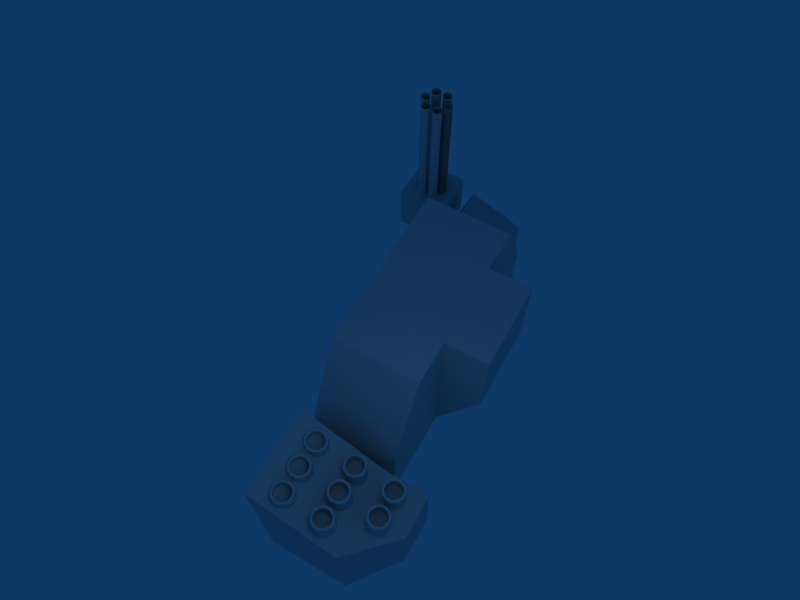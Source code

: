 # Source: MissileMech.blend  (saved by Blender 2.48.1; exported with 4.5.12 LTS)
import bpy
from mathutils import Matrix  # noqa: F401  (used for matrix-valued properties, if any)

bpy.ops.wm.read_factory_settings(use_empty=True)
scene = bpy.context.scene
scene.name = 'Scene'

# ---- collections
col_collection_1 = bpy.data.collections.new('Collection 1'); scene.collection.children.link(col_collection_1)

# ---- materials (node trees are filled in below, after node groups)
mat_material = bpy.data.materials.new('Material')
mat_material.alpha_threshold = 0.0
mat_material.roughness = 0.5
mat_material.line_color = (0.0, 0.0, 0.0, 1.0)

# ---- material node trees

# ---- world
world_world = bpy.data.worlds.new('World'); scene.world = world_world
world_world.color = (0.05656, 0.2208, 0.4)
world_world.use_sun_shadow = False
world_world.sun_shadow_jitter_overblur = 0.0
world_world.cycles.sampling_method = 'MANUAL'
world_world.cycles.sample_map_resolution = 256

# ---- cameras
cam_camera = bpy.data.cameras.new('Camera')
cam_camera.passepartout_alpha = 0.2
cam_camera.clip_end = 100.0
cam_camera.lens = 35.0
cam_camera.ortho_scale = 7.314
cam_camera.show_passepartout = False
cam_camera.show_safe_areas = True
cam_camera.dof.focus_distance = 0.0
cam_camera.dof.aperture_fstop = 128.0

# ---- lights
light_spot = bpy.data.lights.new('Spot', 'POINT')
light_spot.transmission_factor = 0.0
light_spot.cutoff_distance = 30.0
light_spot.energy = 100.0
light_spot.shadow_buffer_clip_start = 1.001
light_spot.shadow_soft_size = 1.0
light_spot.shadow_maximum_resolution = 0.006
light_spot.use_absolute_resolution = True
light_spot.cycles.use_multiple_importance_sampling = False

# ---- meshes
me_minigunbarrel = bpy.data.meshes.new('MinigunBarrel')
me_minigunbarrel.from_pydata([(0.07885, 0.3265, -1.935), (0.1115, 0.2477, -1.935), (0.07885, 0.1688, -1.935), (1.097e-05, 0.1362, -1.935), (-0.07883, 0.1688, -1.935), (-0.1115, 0.2477, -1.935), (-0.07883, 0.3265, -1.935), (1.097e-05, 0.3592, -1.935), (0.07885, 0.3265, 1.935), (0.1115, 0.2477, 1.935), (0.07885, 0.1688, 1.935), (1.097e-05, 0.1362, 1.935), (-0.07883, 0.1688, 1.935), (-0.1115, 0.2477, 1.935), (-0.07883, 0.3265, 1.935), (1.097e-05, 0.3592, 1.935), (0.3468, 0.1589, 1.935), (0.2791, 0.2109, 1.935), (0.1945, 0.1997, 1.935), (0.1425, 0.132, 1.935), (0.1537, 0.04744, 1.935), (0.2214, -0.004506, 1.935), (0.306, 0.006632, 1.935), (0.3579, 0.07433, 1.935), (0.3468, 0.1589, -1.935), (0.2791, 0.2109, -1.935), (0.1945, 0.1997, -1.935), (0.1425, 0.132, -1.935), (0.1537, 0.04744, -1.935), (0.2214, -0.004506, -1.935), (0.306, 0.006632, -1.935), (0.3579, 0.07433, -1.935), (0.2791, -0.2934, -1.935), (0.1945, -0.2823, -1.935), (0.1425, -0.2146, -1.935), (0.1537, -0.13, -1.935), (0.2214, -0.07805, -1.935), (0.306, -0.08919, -1.935), (0.3579, -0.1569, -1.935), (0.3468, -0.2415, -1.935), (0.2791, -0.2934, 1.935), (0.1945, -0.2823, 1.935), (0.1425, -0.2146, 1.935), (0.1537, -0.13, 1.935), (0.2214, -0.07805, 1.935), (0.306, -0.08919, 1.935), (0.3579, -0.1569, 1.935), (0.3468, -0.2415, 1.935), (1.097e-05, -0.4417, 1.935), (0.07885, -0.409, 1.935), (0.1115, -0.3302, 1.935), (0.07885, -0.2514, 1.935), (1.097e-05, -0.2187, 1.935), (-0.07883, -0.2514, 1.935), (-0.1115, -0.3302, 1.935), (-0.07883, -0.409, 1.935), (1.097e-05, -0.4417, -1.935), (0.07885, -0.409, -1.935), (0.1115, -0.3302, -1.935), (0.07885, -0.2514, -1.935), (1.097e-05, -0.2187, -1.935), (-0.07883, -0.2514, -1.935), (-0.1115, -0.3302, -1.935), (-0.07883, -0.409, -1.935), (-0.3579, -0.1569, -1.935), (-0.306, -0.08919, -1.935), (-0.2214, -0.07805, -1.935), (-0.1537, -0.13, -1.935), (-0.1425, -0.2146, -1.935), (-0.1945, -0.2823, -1.935), (-0.2791, -0.2934, -1.935), (-0.3468, -0.2415, -1.935), (-0.3579, -0.1569, 1.935), (-0.306, -0.08919, 1.935), (-0.2214, -0.07805, 1.935), (-0.1537, -0.13, 1.935), (-0.1425, -0.2146, 1.935), (-0.1945, -0.2823, 1.935), (-0.2791, -0.2934, 1.935), (-0.3468, -0.2415, 1.935), (-0.3468, 0.1589, 1.935), (-0.3579, 0.07433, 1.935), (-0.306, 0.006632, 1.935), (-0.2214, -0.004506, 1.935), (-0.1537, 0.04744, 1.935), (-0.1425, 0.132, 1.935), (-0.1945, 0.1997, 1.935), (-0.2791, 0.2109, 1.935), (-0.3468, 0.1589, -1.935), (-0.3579, 0.07433, -1.935), (-0.306, 0.006632, -1.935), (-0.2214, -0.004506, -1.935), (-0.1537, 0.04744, -1.935), (-0.1425, 0.132, -1.935), (-0.1945, 0.1997, -1.935), (-0.2791, 0.2109, -1.935), (0.07885, 0.3265, -1.935), (0.1115, 0.2477, -1.935), (0.07885, 0.1688, -1.935), (1.097e-05, 0.1362, -1.935), (-0.07883, 0.1688, -1.935), (-0.1115, 0.2477, -1.935), (-0.07883, 0.3265, -1.935), (1.097e-05, 0.3592, -1.935), (0.07885, 0.3265, 1.935), (0.1115, 0.2477, 1.935), (0.07885, 0.1688, 1.935), (1.097e-05, 0.1362, 1.935), (-0.07883, 0.1688, 1.935), (-0.1115, 0.2477, 1.935), (-0.07883, 0.3265, 1.935), (1.097e-05, 0.3592, 1.935)], [], [(0, 8, 9, 1), (1, 9, 10, 2), (2, 10, 11, 3), (3, 11, 12, 4), (4, 12, 13, 5), (5, 13, 14, 6), (6, 14, 15, 7), (8, 0, 7, 15), (23, 31, 24, 16), (25, 17, 16, 24), (26, 18, 17, 25), (27, 19, 18, 26), (28, 20, 19, 27), (29, 21, 20, 28), (30, 22, 21, 29), (31, 23, 22, 30), (32, 40, 41, 33), (33, 41, 42, 34), (34, 42, 43, 35), (35, 43, 44, 36), (36, 44, 45, 37), (37, 45, 46, 38), (38, 46, 47, 39), (40, 32, 39, 47), (55, 63, 56, 48), (57, 49, 48, 56), (58, 50, 49, 57), (59, 51, 50, 58), (60, 52, 51, 59), (61, 53, 52, 60), (62, 54, 53, 61), (63, 55, 54, 62), (64, 72, 73, 65), (65, 73, 74, 66), (66, 74, 75, 67), (67, 75, 76, 68), (68, 76, 77, 69), (69, 77, 78, 70), (70, 78, 79, 71), (72, 64, 71, 79), (87, 95, 88, 80), (89, 81, 80, 88), (90, 82, 81, 89), (91, 83, 82, 90), (92, 84, 83, 91), (93, 85, 84, 92), (94, 86, 85, 93), (95, 87, 86, 94), (96, 104, 105, 97), (97, 105, 106, 98), (98, 106, 107, 99), (99, 107, 108, 100), (100, 108, 109, 101), (101, 109, 110, 102), (102, 110, 111, 103), (104, 96, 103, 111)])
me_minigunbarrel.use_remesh_preserve_volume = False
me_minigunbarrel.use_remesh_preserve_attributes = False
me_minigunbarrel.use_mirror_vertex_groups = False
me_minigunbarrel.update()
me_minigunhrot = bpy.data.meshes.new('MinigunHRot')
me_minigunhrot.from_pydata([(1.0, 1.0, -1.0), (1.0, -1.0, -1.0), (-1.0, -1.0, -1.0), (-1.0, 1.0, -1.0), (1.0, 1.0, 1.0), (1.0, -1.0, 1.0), (-1.0, -1.0, 1.0), (-1.0, 1.0, 1.0)], [], [(0, 1, 2, 3), (4, 7, 6, 5), (0, 4, 5, 1), (1, 5, 6, 2), (2, 6, 7, 3), (4, 0, 3, 7)])
me_minigunhrot.use_remesh_preserve_volume = False
me_minigunhrot.use_remesh_preserve_attributes = False
me_minigunhrot.use_mirror_vertex_groups = False
me_minigunhrot.update()
me_vtohjoint = bpy.data.meshes.new('VtoHJoint')
me_vtohjoint.from_pydata([(1.0, 0.5, -0.5), (1.0, -1.0, -1.0), (0.1, -1.0, -1.0), (0.5, 0.5, -0.5), (1.0, 0.5, 0.5), (1.0, -1.0, 0.5), (0.1, -1.0, 0.5), (0.5, 0.5, 0.5), (0.3, -0.25, -1.25), (1.0, -0.25, -1.25), (0.4121, -1.2, -0.1122), (0.6879, -1.2, -0.1122), (0.4121, -1.2, -0.3878), (0.6879, -1.2, -0.3878), (0.3358, -1.2, -0.25), (0.7642, -1.2, -0.25), (0.55, -1.2, -0.03595), (0.55, -1.2, -0.4641), (0.55, -1.7, -0.25), (0.55, -1.7, -0.4641), (0.55, -1.7, -0.03595), (0.7642, -1.7, -0.25), (0.3358, -1.7, -0.25), (0.6879, -1.7, -0.3878), (0.4121, -1.7, -0.3878), (0.6879, -1.7, -0.1122), (0.4121, -1.7, -0.1122)], [], [(4, 7, 6, 5), (4, 0, 3, 7), (2, 8, 1), (3, 0, 8), (8, 6, 7), (3, 8, 7), (8, 2, 6), (9, 4, 5), (1, 9, 5), (9, 0, 4), (0, 9, 8), (9, 1, 8), (14, 6, 2), (12, 14, 2), (14, 10, 6), (15, 1, 5), (11, 15, 5), (15, 13, 1), (16, 5, 6), (10, 16, 6), (16, 11, 5), (17, 2, 1), (13, 17, 1), (17, 12, 2), (17, 13, 23, 19), (12, 17, 19, 24), (16, 10, 26, 20), (11, 16, 20, 25), (13, 15, 21, 23), (15, 11, 25, 21), (10, 14, 22, 26), (14, 12, 24, 22), (21, 25, 20, 18), (23, 21, 18, 19), (18, 20, 26, 22), (19, 18, 22, 24)])
me_vtohjoint.use_remesh_preserve_volume = False
me_vtohjoint.use_remesh_preserve_attributes = False
me_vtohjoint.use_mirror_vertex_groups = False
me_vtohjoint.update()
me_missilerack = bpy.data.meshes.new('MissileRack')
me_missilerack.from_pydata([(1.0, 1.0, -2.0), (1.0, -1.0, -2.0), (-1.0, -1.0, -2.0), (-1.0, 1.0, -2.0), (1.0, 1.0, 1.0), (1.0, -1.0, 2.0), (-1.0, -1.0, 2.0), (-1.0, 1.0, 1.025), (-1.0, 2.0, 1.0), (4.768e-07, 2.0, 1.0), (-1.0, 2.0, -1.0), (0.0, 2.0, -1.0), (0.1768, 1.577, 0.5247), (0.2415, 1.465, 0.5247), (0.2415, 1.335, 0.5247), (0.1768, 1.223, 0.5247), (0.06471, 1.159, 0.5247), (-0.0647, 1.159, 0.5247), (-0.1768, 1.223, 0.5247), (-0.2415, 1.335, 0.5247), (-0.2415, 1.465, 0.5247), (-0.1768, 1.577, 0.5247), (-0.0647, 1.641, 0.5247), (0.0647, 1.641, 0.5247), (0.1768, 1.577, 1.525), (0.2415, 1.465, 1.525), (0.2415, 1.335, 1.525), (0.1768, 1.223, 1.525), (0.06471, 1.159, 1.525), (-0.0647, 1.159, 1.525), (-0.1768, 1.223, 1.525), (-0.2415, 1.335, 1.525), (-0.2415, 1.465, 1.525), (-0.1768, 1.577, 1.525), (-0.06471, 1.641, 1.525), (0.0647, 1.641, 1.525), (0.1407, 1.541, 1.525), (0.1922, 1.451, 1.525), (0.1922, 1.349, 1.525), (0.1407, 1.259, 1.525), (0.05149, 1.208, 1.525), (-0.05149, 1.208, 1.525), (-0.1407, 1.259, 1.525), (-0.1922, 1.349, 1.525), (-0.1922, 1.451, 1.525), (-0.1407, 1.541, 1.525), (-0.05149, 1.592, 1.525), (0.05149, 1.592, 1.525), (0.1922, 1.451, 1.233), (0.1407, 1.541, 1.233), (0.1922, 1.349, 1.233), (0.1407, 1.259, 1.233), (0.05149, 1.208, 1.233), (-0.05149, 1.208, 1.233), (-0.1407, 1.259, 1.233), (-0.1922, 1.349, 1.233), (-0.1922, 1.451, 1.233), (-0.1407, 1.541, 1.233), (-0.05149, 1.592, 1.233), (0.05149, 1.592, 1.233), (-0.5485, 1.592, 1.233), (-0.6515, 1.592, 1.233), (-0.7407, 1.541, 1.233), (-0.7922, 1.451, 1.233), (-0.7922, 1.349, 1.233), (-0.7407, 1.259, 1.233), (-0.6515, 1.208, 1.233), (-0.5485, 1.208, 1.233), (-0.4593, 1.259, 1.233), (-0.4078, 1.349, 1.233), (-0.4593, 1.541, 1.233), (-0.4078, 1.451, 1.233), (-0.5485, 1.592, 1.525), (-0.6515, 1.592, 1.525), (-0.7407, 1.541, 1.525), (-0.7922, 1.451, 1.525), (-0.7922, 1.349, 1.525), (-0.7407, 1.259, 1.525), (-0.6515, 1.208, 1.525), (-0.5485, 1.208, 1.525), (-0.4593, 1.259, 1.525), (-0.4078, 1.349, 1.525), (-0.4078, 1.451, 1.525), (-0.4593, 1.541, 1.525), (-0.5353, 1.641, 1.525), (-0.6647, 1.641, 1.525), (-0.7768, 1.577, 1.525), (-0.8415, 1.465, 1.525), (-0.8415, 1.335, 1.525), (-0.7768, 1.223, 1.525), (-0.6647, 1.159, 1.525), (-0.5353, 1.159, 1.525), (-0.4232, 1.223, 1.525), (-0.3585, 1.335, 1.525), (-0.3585, 1.465, 1.525), (-0.4232, 1.577, 1.525), (-0.5353, 1.641, 0.5247), (-0.6647, 1.641, 0.5247), (-0.7768, 1.577, 0.5247), (-0.8415, 1.465, 0.5247), (-0.8415, 1.335, 0.5247), (-0.7768, 1.223, 0.5247), (-0.6647, 1.159, 0.5247), (-0.5353, 1.159, 0.5247), (-0.4232, 1.223, 0.5247), (-0.3585, 1.335, 0.5247), (-0.3585, 1.465, 0.5247), (-0.4232, 1.577, 0.5247), (-0.4232, 0.6768, 0.7229), (-0.3585, 0.5647, 0.7229), (-0.3585, 0.4353, 0.7229), (-0.4232, 0.3232, 0.7229), (-0.5353, 0.2585, 0.7229), (-0.6647, 0.2585, 0.7229), (-0.7768, 0.3232, 0.7229), (-0.8415, 0.4353, 0.7229), (-0.8415, 0.5647, 0.7229), (-0.7768, 0.6768, 0.7229), (-0.6647, 0.7415, 0.7229), (-0.5353, 0.7415, 0.7229), (-0.4232, 0.6768, 1.723), (-0.3585, 0.5647, 1.723), (-0.3585, 0.4353, 1.723), (-0.4232, 0.3232, 1.723), (-0.5353, 0.2585, 1.723), (-0.6647, 0.2585, 1.723), (-0.7768, 0.3232, 1.723), (-0.8415, 0.4353, 1.723), (-0.8415, 0.5647, 1.723), (-0.7768, 0.6768, 1.723), (-0.6647, 0.7415, 1.723), (-0.5353, 0.7415, 1.723), (-0.4593, 0.6407, 1.723), (-0.4078, 0.5515, 1.723), (-0.4078, 0.4485, 1.723), (-0.4593, 0.3593, 1.723), (-0.5485, 0.3078, 1.723), (-0.6515, 0.3078, 1.723), (-0.7407, 0.3593, 1.723), (-0.7922, 0.4485, 1.723), (-0.7922, 0.5515, 1.723), (-0.7407, 0.6407, 1.723), (-0.6515, 0.6922, 1.723), (-0.5485, 0.6922, 1.723), (-0.4078, 0.5515, 1.431), (-0.4593, 0.6407, 1.431), (-0.4078, 0.4485, 1.431), (-0.4593, 0.3593, 1.431), (-0.5485, 0.3078, 1.431), (-0.6515, 0.3078, 1.431), (-0.7407, 0.3593, 1.431), (-0.7922, 0.4485, 1.431), (-0.7922, 0.5515, 1.431), (-0.7407, 0.6407, 1.431), (-0.6515, 0.6922, 1.431), (-0.5485, 0.6922, 1.431), (0.05149, 0.6922, 1.431), (-0.05149, 0.6922, 1.431), (-0.1407, 0.6407, 1.431), (-0.1922, 0.5515, 1.431), (-0.1922, 0.4485, 1.431), (-0.1407, 0.3593, 1.431), (-0.05149, 0.3078, 1.431), (0.05149, 0.3078, 1.431), (0.1407, 0.3593, 1.431), (0.1922, 0.4485, 1.431), (0.1407, 0.6407, 1.431), (0.1922, 0.5515, 1.431), (0.05149, 0.6922, 1.723), (-0.05149, 0.6922, 1.723), (-0.1407, 0.6407, 1.723), (-0.1922, 0.5515, 1.723), (-0.1922, 0.4485, 1.723), (-0.1407, 0.3593, 1.723), (-0.05149, 0.3078, 1.723), (0.05149, 0.3078, 1.723), (0.1407, 0.3593, 1.723), (0.1922, 0.4485, 1.723), (0.1922, 0.5515, 1.723), (0.1407, 0.6407, 1.723), (0.0647, 0.7415, 1.723), (-0.06471, 0.7415, 1.723), (-0.1768, 0.6768, 1.723), (-0.2415, 0.5647, 1.723), (-0.2415, 0.4353, 1.723), (-0.1768, 0.3232, 1.723), (-0.0647, 0.2585, 1.723), (0.06471, 0.2585, 1.723), (0.1768, 0.3232, 1.723), (0.2415, 0.4353, 1.723), (0.2415, 0.5647, 1.723), (0.1768, 0.6768, 1.723), (0.0647, 0.7415, 0.7229), (-0.0647, 0.7415, 0.7229), (-0.1768, 0.6768, 0.7229), (-0.2415, 0.5647, 0.7229), (-0.2415, 0.4353, 0.7229), (-0.1768, 0.3232, 0.7229), (-0.0647, 0.2585, 0.7229), (0.0647, 0.2585, 0.7229), (0.1768, 0.3232, 0.7229), (0.2415, 0.4353, 0.7229), (0.2415, 0.5647, 0.7229), (0.1768, 0.6768, 0.7229), (0.7768, 0.6768, 0.7229), (0.8415, 0.5647, 0.7229), (0.8415, 0.4353, 0.7229), (0.7768, 0.3232, 0.7229), (0.6647, 0.2585, 0.7229), (0.5353, 0.2585, 0.7229), (0.4232, 0.3232, 0.7229), (0.3585, 0.4353, 0.7229), (0.3585, 0.5647, 0.7229), (0.4232, 0.6768, 0.7229), (0.5353, 0.7415, 0.7229), (0.6647, 0.7415, 0.7229), (0.7768, 0.6768, 1.723), (0.8415, 0.5647, 1.723), (0.8415, 0.4353, 1.723), (0.7768, 0.3232, 1.723), (0.6647, 0.2585, 1.723), (0.5353, 0.2585, 1.723), (0.4232, 0.3232, 1.723), (0.3585, 0.4353, 1.723), (0.3585, 0.5647, 1.723), (0.4232, 0.6768, 1.723), (0.5353, 0.7415, 1.723), (0.6647, 0.7415, 1.723), (0.7407, 0.6407, 1.723), (0.7922, 0.5515, 1.723), (0.7922, 0.4485, 1.723), (0.7407, 0.3593, 1.723), (0.6515, 0.3078, 1.723), (0.5485, 0.3078, 1.723), (0.4593, 0.3593, 1.723), (0.4078, 0.4485, 1.723), (0.4078, 0.5515, 1.723), (0.4593, 0.6407, 1.723), (0.5485, 0.6922, 1.723), (0.6515, 0.6922, 1.723), (0.7922, 0.5515, 1.431), (0.7407, 0.6407, 1.431), (0.7922, 0.4485, 1.431), (0.7407, 0.3593, 1.431), (0.6515, 0.3078, 1.431), (0.5485, 0.3078, 1.431), (0.4593, 0.3593, 1.431), (0.4078, 0.4485, 1.431), (0.4078, 0.5515, 1.431), (0.4593, 0.6407, 1.431), (0.5485, 0.6922, 1.431), (0.6515, 0.6922, 1.431), (0.6515, -0.2078, 1.631), (0.5485, -0.2078, 1.631), (0.4593, -0.2593, 1.631), (0.4078, -0.3485, 1.631), (0.4078, -0.4515, 1.631), (0.4593, -0.5407, 1.631), (0.5485, -0.5922, 1.631), (0.6515, -0.5922, 1.631), (0.7407, -0.5407, 1.631), (0.7922, -0.4515, 1.631), (0.7407, -0.2593, 1.631), (0.7922, -0.3485, 1.631), (0.6515, -0.2078, 1.923), (0.5485, -0.2078, 1.923), (0.4593, -0.2593, 1.923), (0.4078, -0.3485, 1.923), (0.4078, -0.4515, 1.923), (0.4593, -0.5407, 1.923), (0.5485, -0.5922, 1.923), (0.6515, -0.5922, 1.923), (0.7407, -0.5407, 1.923), (0.7922, -0.4515, 1.923), (0.7922, -0.3485, 1.923), (0.7407, -0.2593, 1.923), (0.6647, -0.1585, 1.923), (0.5353, -0.1585, 1.923), (0.4232, -0.2232, 1.923), (0.3585, -0.3353, 1.923), (0.3585, -0.4647, 1.923), (0.4232, -0.5768, 1.923), (0.5353, -0.6415, 1.923), (0.6647, -0.6415, 1.923), (0.7768, -0.5768, 1.923), (0.8415, -0.4647, 1.923), (0.8415, -0.3353, 1.923), (0.7768, -0.2232, 1.923), (0.6647, -0.1585, 0.9229), (0.5353, -0.1585, 0.9229), (0.4232, -0.2232, 0.9229), (0.3585, -0.3353, 0.9229), (0.3585, -0.4647, 0.9229), (0.4232, -0.5768, 0.9229), (0.5353, -0.6415, 0.9229), (0.6647, -0.6415, 0.9229), (0.7768, -0.5768, 0.9229), (0.8415, -0.4647, 0.9229), (0.8415, -0.3353, 0.9229), (0.7768, -0.2232, 0.9229), (0.1768, -0.2232, 0.9229), (0.2415, -0.3353, 0.9229), (0.2415, -0.4647, 0.9229), (0.1768, -0.5768, 0.9229), (0.0647, -0.6415, 0.9229), (-0.0647, -0.6415, 0.9229), (-0.1768, -0.5768, 0.9229), (-0.2415, -0.4647, 0.9229), (-0.2415, -0.3353, 0.9229), (-0.1768, -0.2232, 0.9229), (-0.0647, -0.1585, 0.9229), (0.0647, -0.1585, 0.9229), (0.1768, -0.2232, 1.923), (0.2415, -0.3353, 1.923), (0.2415, -0.4647, 1.923), (0.1768, -0.5768, 1.923), (0.06471, -0.6415, 1.923), (-0.0647, -0.6415, 1.923), (-0.1768, -0.5768, 1.923), (-0.2415, -0.4647, 1.923), (-0.2415, -0.3353, 1.923), (-0.1768, -0.2232, 1.923), (-0.06471, -0.1585, 1.923), (0.0647, -0.1585, 1.923), (0.1407, -0.2593, 1.923), (0.1922, -0.3485, 1.923), (0.1922, -0.4515, 1.923), (0.1407, -0.5407, 1.923), (0.05149, -0.5922, 1.923), (-0.05149, -0.5922, 1.923), (-0.1407, -0.5407, 1.923), (-0.1922, -0.4515, 1.923), (-0.1922, -0.3485, 1.923), (-0.1407, -0.2593, 1.923), (-0.05149, -0.2078, 1.923), (0.05149, -0.2078, 1.923), (0.1922, -0.3485, 1.631), (0.1407, -0.2593, 1.631), (0.1922, -0.4515, 1.631), (0.1407, -0.5407, 1.631), (0.05149, -0.5922, 1.631), (-0.05149, -0.5922, 1.631), (-0.1407, -0.5407, 1.631), (-0.1922, -0.4515, 1.631), (-0.1922, -0.3485, 1.631), (-0.1407, -0.2593, 1.631), (-0.05149, -0.2078, 1.631), (0.05149, -0.2078, 1.631), (-0.5485, -0.2078, 1.631), (-0.6515, -0.2078, 1.631), (-0.7407, -0.2593, 1.631), (-0.7922, -0.3485, 1.631), (-0.7922, -0.4515, 1.631), (-0.7407, -0.5407, 1.631), (-0.6515, -0.5922, 1.631), (-0.5485, -0.5922, 1.631), (-0.4593, -0.5407, 1.631), (-0.4078, -0.4515, 1.631), (-0.4593, -0.2593, 1.631), (-0.4078, -0.3485, 1.631), (-0.5485, -0.2078, 1.923), (-0.6515, -0.2078, 1.923), (-0.7407, -0.2593, 1.923), (-0.7922, -0.3485, 1.923), (-0.7922, -0.4515, 1.923), (-0.7407, -0.5407, 1.923), (-0.6515, -0.5922, 1.923), (-0.5485, -0.5922, 1.923), (-0.4593, -0.5407, 1.923), (-0.4078, -0.4515, 1.923), (-0.4078, -0.3485, 1.923), (-0.4593, -0.2593, 1.923), (-0.5353, -0.1585, 1.923), (-0.6647, -0.1585, 1.923), (-0.7768, -0.2232, 1.923), (-0.8415, -0.3353, 1.923), (-0.8415, -0.4647, 1.923), (-0.7768, -0.5768, 1.923), (-0.6647, -0.6415, 1.923), (-0.5353, -0.6415, 1.923), (-0.4232, -0.5768, 1.923), (-0.3585, -0.4647, 1.923), (-0.3585, -0.3353, 1.923), (-0.4232, -0.2232, 1.923), (-0.5353, -0.1585, 0.9229), (-0.6647, -0.1585, 0.9229), (-0.7768, -0.2232, 0.9229), (-0.8415, -0.3353, 0.9229), (-0.8415, -0.4647, 0.9229), (-0.7768, -0.5768, 0.9229), (-0.6647, -0.6415, 0.9229), (-0.5353, -0.6415, 0.9229), (-0.4232, -0.5768, 0.9229), (-0.3585, -0.4647, 0.9229), (-0.3585, -0.3353, 0.9229), (-0.4232, -0.2232, 0.9229)], [], [(0, 1, 2, 3), (4, 7, 6, 5), (0, 4, 5, 1), (1, 5, 6, 2), (2, 6, 7, 3), (3, 7, 8, 10), (4, 0, 11, 9), (7, 4, 9, 8), (0, 3, 10, 11), (9, 11, 10, 8), (12, 24, 25, 13), (13, 25, 26, 14), (14, 26, 27, 15), (15, 27, 28, 16), (16, 28, 29, 17), (17, 29, 30, 18), (18, 30, 31, 19), (19, 31, 32, 20), (20, 32, 33, 21), (21, 33, 34, 22), (22, 34, 35, 23), (23, 35, 24, 12), (25, 24, 36, 37), (26, 25, 37, 38), (27, 26, 38, 39), (28, 27, 39, 40), (29, 28, 40, 41), (30, 29, 41, 42), (31, 30, 42, 43), (32, 31, 43, 44), (33, 32, 44, 45), (34, 33, 45, 46), (35, 34, 46, 47), (24, 35, 47, 36), (37, 36, 49, 48), (38, 37, 48, 50), (39, 38, 50, 51), (40, 39, 51, 52), (41, 40, 52, 53), (42, 41, 53, 54), (43, 42, 54, 55), (44, 43, 55, 56), (45, 44, 56, 57), (46, 45, 57, 58), (47, 46, 58, 59), (36, 47, 59, 49), (48, 49, 50), (49, 51, 50), (49, 52, 51), (49, 53, 52), (49, 54, 53), (49, 55, 54), (49, 56, 55), (49, 57, 56), (49, 58, 57), (49, 59, 58), (70, 60, 61), (70, 61, 62), (70, 62, 63), (70, 63, 64), (70, 64, 65), (70, 65, 66), (70, 66, 67), (70, 67, 68), (70, 68, 69), (71, 70, 69), (83, 72, 60, 70), (72, 73, 61, 60), (73, 74, 62, 61), (74, 75, 63, 62), (75, 76, 64, 63), (76, 77, 65, 64), (77, 78, 66, 65), (78, 79, 67, 66), (79, 80, 68, 67), (80, 81, 69, 68), (81, 82, 71, 69), (82, 83, 70, 71), (95, 84, 72, 83), (84, 85, 73, 72), (85, 86, 74, 73), (86, 87, 75, 74), (87, 88, 76, 75), (88, 89, 77, 76), (89, 90, 78, 77), (90, 91, 79, 78), (91, 92, 80, 79), (92, 93, 81, 80), (93, 94, 82, 81), (94, 95, 83, 82), (96, 84, 95, 107), (97, 85, 84, 96), (98, 86, 85, 97), (99, 87, 86, 98), (100, 88, 87, 99), (101, 89, 88, 100), (102, 90, 89, 101), (103, 91, 90, 102), (104, 92, 91, 103), (105, 93, 92, 104), (106, 94, 93, 105), (107, 95, 94, 106), (108, 120, 121, 109), (109, 121, 122, 110), (110, 122, 123, 111), (111, 123, 124, 112), (112, 124, 125, 113), (113, 125, 126, 114), (114, 126, 127, 115), (115, 127, 128, 116), (116, 128, 129, 117), (117, 129, 130, 118), (118, 130, 131, 119), (119, 131, 120, 108), (121, 120, 132, 133), (122, 121, 133, 134), (123, 122, 134, 135), (124, 123, 135, 136), (125, 124, 136, 137), (126, 125, 137, 138), (127, 126, 138, 139), (128, 127, 139, 140), (129, 128, 140, 141), (130, 129, 141, 142), (131, 130, 142, 143), (120, 131, 143, 132), (133, 132, 145, 144), (134, 133, 144, 146), (135, 134, 146, 147), (136, 135, 147, 148), (137, 136, 148, 149), (138, 137, 149, 150), (139, 138, 150, 151), (140, 139, 151, 152), (141, 140, 152, 153), (142, 141, 153, 154), (143, 142, 154, 155), (132, 143, 155, 145), (144, 145, 146), (145, 147, 146), (145, 148, 147), (145, 149, 148), (145, 150, 149), (145, 151, 150), (145, 152, 151), (145, 153, 152), (145, 154, 153), (145, 155, 154), (166, 156, 157), (166, 157, 158), (166, 158, 159), (166, 159, 160), (166, 160, 161), (166, 161, 162), (166, 162, 163), (166, 163, 164), (166, 164, 165), (167, 166, 165), (179, 168, 156, 166), (168, 169, 157, 156), (169, 170, 158, 157), (170, 171, 159, 158), (171, 172, 160, 159), (172, 173, 161, 160), (173, 174, 162, 161), (174, 175, 163, 162), (175, 176, 164, 163), (176, 177, 165, 164), (177, 178, 167, 165), (178, 179, 166, 167), (191, 180, 168, 179), (180, 181, 169, 168), (181, 182, 170, 169), (182, 183, 171, 170), (183, 184, 172, 171), (184, 185, 173, 172), (185, 186, 174, 173), (186, 187, 175, 174), (187, 188, 176, 175), (188, 189, 177, 176), (189, 190, 178, 177), (190, 191, 179, 178), (192, 180, 191, 203), (193, 181, 180, 192), (194, 182, 181, 193), (195, 183, 182, 194), (196, 184, 183, 195), (197, 185, 184, 196), (198, 186, 185, 197), (199, 187, 186, 198), (200, 188, 187, 199), (201, 189, 188, 200), (202, 190, 189, 201), (203, 191, 190, 202), (204, 216, 217, 205), (205, 217, 218, 206), (206, 218, 219, 207), (207, 219, 220, 208), (208, 220, 221, 209), (209, 221, 222, 210), (210, 222, 223, 211), (211, 223, 224, 212), (212, 224, 225, 213), (213, 225, 226, 214), (214, 226, 227, 215), (215, 227, 216, 204), (217, 216, 228, 229), (218, 217, 229, 230), (219, 218, 230, 231), (220, 219, 231, 232), (221, 220, 232, 233), (222, 221, 233, 234), (223, 222, 234, 235), (224, 223, 235, 236), (225, 224, 236, 237), (226, 225, 237, 238), (227, 226, 238, 239), (216, 227, 239, 228), (229, 228, 241, 240), (230, 229, 240, 242), (231, 230, 242, 243), (232, 231, 243, 244), (233, 232, 244, 245), (234, 233, 245, 246), (235, 234, 246, 247), (236, 235, 247, 248), (237, 236, 248, 249), (238, 237, 249, 250), (239, 238, 250, 251), (228, 239, 251, 241), (240, 241, 242), (241, 243, 242), (241, 244, 243), (241, 245, 244), (241, 246, 245), (241, 247, 246), (241, 248, 247), (241, 249, 248), (241, 250, 249), (241, 251, 250), (262, 252, 253), (262, 253, 254), (262, 254, 255), (262, 255, 256), (262, 256, 257), (262, 257, 258), (262, 258, 259), (262, 259, 260), (262, 260, 261), (263, 262, 261), (275, 264, 252, 262), (264, 265, 253, 252), (265, 266, 254, 253), (266, 267, 255, 254), (267, 268, 256, 255), (268, 269, 257, 256), (269, 270, 258, 257), (270, 271, 259, 258), (271, 272, 260, 259), (272, 273, 261, 260), (273, 274, 263, 261), (274, 275, 262, 263), (287, 276, 264, 275), (276, 277, 265, 264), (277, 278, 266, 265), (278, 279, 267, 266), (279, 280, 268, 267), (280, 281, 269, 268), (281, 282, 270, 269), (282, 283, 271, 270), (283, 284, 272, 271), (284, 285, 273, 272), (285, 286, 274, 273), (286, 287, 275, 274), (288, 276, 287, 299), (289, 277, 276, 288), (290, 278, 277, 289), (291, 279, 278, 290), (292, 280, 279, 291), (293, 281, 280, 292), (294, 282, 281, 293), (295, 283, 282, 294), (296, 284, 283, 295), (297, 285, 284, 296), (298, 286, 285, 297), (299, 287, 286, 298), (300, 312, 313, 301), (301, 313, 314, 302), (302, 314, 315, 303), (303, 315, 316, 304), (304, 316, 317, 305), (305, 317, 318, 306), (306, 318, 319, 307), (307, 319, 320, 308), (308, 320, 321, 309), (309, 321, 322, 310), (310, 322, 323, 311), (311, 323, 312, 300), (313, 312, 324, 325), (314, 313, 325, 326), (315, 314, 326, 327), (316, 315, 327, 328), (317, 316, 328, 329), (318, 317, 329, 330), (319, 318, 330, 331), (320, 319, 331, 332), (321, 320, 332, 333), (322, 321, 333, 334), (323, 322, 334, 335), (312, 323, 335, 324), (325, 324, 337, 336), (326, 325, 336, 338), (327, 326, 338, 339), (328, 327, 339, 340), (329, 328, 340, 341), (330, 329, 341, 342), (331, 330, 342, 343), (332, 331, 343, 344), (333, 332, 344, 345), (334, 333, 345, 346), (335, 334, 346, 347), (324, 335, 347, 337), (336, 337, 338), (337, 339, 338), (337, 340, 339), (337, 341, 340), (337, 342, 341), (337, 343, 342), (337, 344, 343), (337, 345, 344), (337, 346, 345), (337, 347, 346), (358, 348, 349), (358, 349, 350), (358, 350, 351), (358, 351, 352), (358, 352, 353), (358, 353, 354), (358, 354, 355), (358, 355, 356), (358, 356, 357), (359, 358, 357), (371, 360, 348, 358), (360, 361, 349, 348), (361, 362, 350, 349), (362, 363, 351, 350), (363, 364, 352, 351), (364, 365, 353, 352), (365, 366, 354, 353), (366, 367, 355, 354), (367, 368, 356, 355), (368, 369, 357, 356), (369, 370, 359, 357), (370, 371, 358, 359), (383, 372, 360, 371), (372, 373, 361, 360), (373, 374, 362, 361), (374, 375, 363, 362), (375, 376, 364, 363), (376, 377, 365, 364), (377, 378, 366, 365), (378, 379, 367, 366), (379, 380, 368, 367), (380, 381, 369, 368), (381, 382, 370, 369), (382, 383, 371, 370), (384, 372, 383, 395), (385, 373, 372, 384), (386, 374, 373, 385), (387, 375, 374, 386), (388, 376, 375, 387), (389, 377, 376, 388), (390, 378, 377, 389), (391, 379, 378, 390), (392, 380, 379, 391), (393, 381, 380, 392), (394, 382, 381, 393), (395, 383, 382, 394)])
me_missilerack.use_remesh_preserve_volume = False
me_missilerack.use_remesh_preserve_attributes = False
me_missilerack.use_mirror_vertex_groups = False
me_missilerack.update()
me_mechbody = bpy.data.meshes.new('MechBody')
me_mechbody.from_pydata([(1.0, 1.0, -1.0), (1.0, 0.0, -3.0), (-1.192e-07, 1.788e-07, -3.0), (3.576e-07, 1.0, -1.0), (1.0, 1.0, 1.0), (1.0, -5.96e-07, 1.0), (-3.576e-07, 3.576e-07, 1.0), (5.96e-08, 1.0, 1.0), (-1.49e-06, -2.0, 1.0), (1.0, -2.0, 1.0), (-1.252e-06, -2.0, -3.0), (1.0, -2.0, -3.0), (2.0, -2.0, -3.0), (2.0, -2.0, 1.0), (2.0, -5.96e-07, 1.0), (2.0, 0.0, -3.0), (3.0, 0.0, -3.0), (3.0, -5.96e-07, -1.0), (3.0, -2.0, -1.0), (3.0, -2.0, -3.0), (3.2, -1.357, -2.357), (3.2, -1.357, -1.643), (3.2, -0.6434, -1.643), (3.2, -0.6434, -2.357), (3.2, -1.0, -2.531), (3.2, -1.531, -2.0), (3.2, -1.0, -1.469), (3.2, -0.4691, -2.0), (4.2, -1.0, -2.0), (4.2, -0.4691, -2.0), (4.2, -1.0, -1.469), (4.2, -1.531, -2.0), (4.2, -1.0, -2.531), (4.2, -0.6434, -2.357), (4.2, -0.6434, -1.643), (4.2, -1.357, -1.643), (4.2, -1.357, -2.357)], [], [(0, 1, 2, 3), (4, 7, 6, 5), (0, 4, 5, 1), (2, 6, 7, 3), (4, 0, 3, 7), (5, 6, 8, 9), (6, 2, 10, 8), (2, 1, 11, 10), (11, 9, 8, 10), (11, 1, 15, 12), (9, 11, 12, 13), (5, 9, 13, 14), (1, 5, 14, 15), (15, 14, 17, 16), (14, 13, 18, 17), (13, 12, 19, 18), (12, 15, 16, 19), (24, 19, 16), (23, 24, 16), (24, 20, 19), (25, 18, 19), (20, 25, 19), (25, 21, 18), (26, 17, 18), (21, 26, 18), (26, 22, 17), (27, 16, 17), (22, 27, 17), (27, 23, 16), (23, 27, 29, 33), (27, 22, 34, 29), (26, 21, 35, 30), (22, 26, 30, 34), (21, 25, 31, 35), (25, 20, 36, 31), (24, 23, 33, 32), (20, 24, 32, 36), (29, 34, 30, 28), (33, 29, 28, 32), (28, 30, 35, 31), (32, 28, 31, 36)])
me_mechbody.materials.append(mat_material)
me_mechbody.use_remesh_preserve_volume = False
me_mechbody.use_remesh_preserve_attributes = False
me_mechbody.use_mirror_vertex_groups = False
me_mechbody.update()

# ---- objects
ob_minigunbarrel = bpy.data.objects.new('MinigunBarrel', me_minigunbarrel)
ob_empty = bpy.data.objects.new('Empty', None)
ob_camera = bpy.data.objects.new('Camera', cam_camera)
ob_minigunbase = bpy.data.objects.new('MinigunBase', me_minigunhrot)
ob_mgjoint = bpy.data.objects.new('MGJoint', me_vtohjoint)
ob_missilerack = bpy.data.objects.new('MissileRack', me_missilerack)
ob_mechbody = bpy.data.objects.new('MechBody', me_mechbody)
ob_lamp = bpy.data.objects.new('Lamp', light_spot)

# ---- transforms, parenting, visibility, modifiers, constraints
ob_minigunbarrel.location = (-3.823, -2.776, 0.0)
ob_minigunbarrel.lock_rotations_4d = False
ob_minigunbarrel.empty_display_type = 'ARROWS'
ob_minigunbarrel.lineart.crease_threshold = 0.0
ob_empty.location = (0.5107, -1.29, 0.8395)
ob_empty.scale = (14.25, 14.25, 14.25)
ob_empty.lock_rotations_4d = False
ob_empty.empty_display_type = 'ARROWS'
ob_empty.empty_image_offset = (0.0, 0.0)
ob_empty.lineart.crease_threshold = 0.0
ob_camera.location = (7.492, 2.704, 14.79)
ob_camera.rotation_euler = (0.182, -0.02855, -1.896)
ob_camera.lock_rotations_4d = False
ob_camera.empty_display_type = 'ARROWS'
ob_camera.color = (0.0, 0.0, 0.0, 0.0)
ob_camera.display_type = 'WIRE'
ob_camera.lineart.crease_threshold = 0.0
_c = ob_camera.constraints.new('TRACK_TO'); _c.name = 'AutoTrack'
_c.active = False
_c = ob_camera.constraints.new('TRACK_TO'); _c.name = 'AutoTrack.001'
_c.active = False
_c = ob_camera.constraints.new('TRACK_TO'); _c.name = 'AutoTrack.002'
_c.target = ob_empty
ob_minigunbase.location = (-3.822, -2.808, -1.725)
ob_minigunbase.scale = (0.6, 0.6, 0.6)
ob_minigunbase.lock_rotations_4d = False
ob_minigunbase.empty_display_type = 'ARROWS'
ob_minigunbase.lineart.crease_threshold = 0.0
ob_mgjoint.location = (-4.322, -0.8082, -1.725)
ob_mgjoint.lock_rotations_4d = False
ob_mgjoint.empty_display_type = 'ARROWS'
ob_mgjoint.lineart.crease_threshold = 0.0
ob_missilerack.location = (4.3, -1.0, -2.0)
ob_missilerack.lock_rotations_4d = False
ob_missilerack.empty_display_type = 'ARROWS'
ob_missilerack.lineart.crease_threshold = 0.0
_vg = ob_missilerack.vertex_groups.new(name='BarrelBlack')
_vg = ob_missilerack.vertex_groups.new(name='BarrelOutside')
_vg = ob_missilerack.vertex_groups.new(name='BarrelInside')
_vg = ob_missilerack.vertex_groups.new(name='MissileBox')
ob_mechbody.location = (0.0, 0.0, 0.0)
ob_mechbody.lock_rotations_4d = False
ob_mechbody.empty_display_type = 'ARROWS'
ob_mechbody.color = (0.0, 0.0, 0.0, 1.0)
ob_mechbody.lineart.crease_threshold = 0.0
_m = ob_mechbody.modifiers.new('Mirror', 'MIRROR')
ob_lamp.location = (4.076, 1.005, 5.904)
ob_lamp.rotation_euler = (0.6503, 0.05522, 1.866)
ob_lamp.lock_rotations_4d = False
ob_lamp.empty_display_type = 'ARROWS'
ob_lamp.color = (0.0, 0.0, 0.0, 0.0)
ob_lamp.lineart.crease_threshold = 0.0

# ---- collection membership
col_collection_1.objects.link(ob_minigunbarrel)
col_collection_1.objects.link(ob_empty)
col_collection_1.objects.link(ob_camera)
col_collection_1.objects.link(ob_minigunbase)
col_collection_1.objects.link(ob_mgjoint)
col_collection_1.objects.link(ob_missilerack)
col_collection_1.objects.link(ob_mechbody)
col_collection_1.objects.link(ob_lamp)

# ---- scene / render settings (as saved in the file)
scene.camera = ob_camera
scene.frame_start = 1; scene.frame_end = 250; scene.frame_set(3)
scene.render.engine = 'BLENDER_EEVEE_NEXT'
scene.render.image_settings.file_format = 'JPEG'
scene.render.image_settings.color_mode = 'RGB'
scene.render.image_settings.compression = 90
scene.render.resolution_x = 800
scene.render.resolution_y = 600
scene.render.pixel_aspect_x = 100.0
scene.render.pixel_aspect_y = 100.0
scene.render.fps = 25
scene.render.dither_intensity = 0.0
scene.render.use_compositing = False
scene.render.use_sequencer = False
scene.render.bake_margin = 2
scene.render.bake_bias = 0.0
scene.render.use_stamp_time = False
scene.render.use_stamp_date = False
scene.render.use_stamp_frame = False
scene.render.use_stamp_camera = False
scene.render.use_stamp_scene = False
scene.render.use_stamp_filename = False
scene.render.use_stamp_render_time = False
scene.render.stamp_font_size = 0
scene.cycles.use_denoising = False
scene.cycles.samples = 10
scene.cycles.sampling_pattern = 'TABULATED_SOBOL'
scene.cycles.light_sampling_threshold = 0.0
scene.cycles.use_adaptive_sampling = False
scene.cycles.use_light_tree = False
scene.cycles.blur_glossy = 0.0
scene.cycles.volume_bounces = 1
scene.cycles.pixel_filter_type = 'GAUSSIAN'
scene.cycles.sample_clamp_indirect = 0.0
scene.view_settings.view_transform = 'Raw'
bpy.context.view_layer.update()
